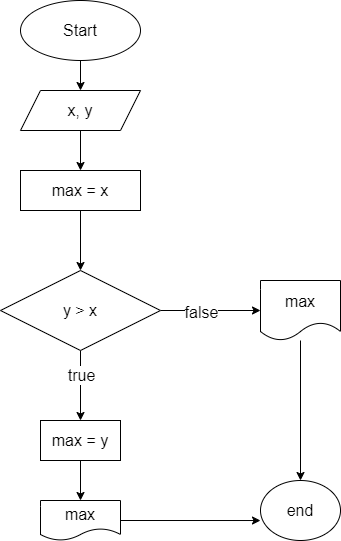

The diagram above was exported from draw.io. Its source (the exported page's mxGraphModel, read from the mxfile embedded in the PNG):
<mxGraphModel dx="736" dy="1517" grid="1" gridSize="10" guides="1" tooltips="1" connect="1" arrows="1" fold="1" page="1" pageScale="1" pageWidth="850" pageHeight="1100" math="0" shadow="0">
  <root>
    <mxCell id="0" />
    <mxCell id="1" parent="0" />
    <mxCell id="2" value="" style="edgeStyle=none;html=1;fontSize=20;" edge="1" parent="1" target="4">
      <mxGeometry relative="1" as="geometry">
        <mxPoint x="320" y="40" as="sourcePoint" />
      </mxGeometry>
    </mxCell>
    <mxCell id="3" value="" style="edgeStyle=none;html=1;fontSize=16;" edge="1" parent="1" source="4" target="6">
      <mxGeometry relative="1" as="geometry" />
    </mxCell>
    <mxCell id="4" value="&lt;font style=&quot;font-size: 16px&quot;&gt;x, y&lt;/font&gt;" style="shape=parallelogram;perimeter=parallelogramPerimeter;whiteSpace=wrap;html=1;fixedSize=1;" vertex="1" parent="1">
      <mxGeometry x="260" y="70" width="120" height="40" as="geometry" />
    </mxCell>
    <mxCell id="5" value="" style="edgeStyle=none;html=1;fontSize=16;" edge="1" parent="1" source="6" target="11">
      <mxGeometry relative="1" as="geometry" />
    </mxCell>
    <mxCell id="6" value="max = x" style="whiteSpace=wrap;html=1;fontSize=16;" vertex="1" parent="1">
      <mxGeometry x="260" y="150" width="120" height="40" as="geometry" />
    </mxCell>
    <mxCell id="7" value="" style="edgeStyle=none;html=1;fontSize=16;" edge="1" parent="1" source="11" target="13">
      <mxGeometry relative="1" as="geometry" />
    </mxCell>
    <mxCell id="8" value="false" style="edgeLabel;html=1;align=center;verticalAlign=middle;resizable=0;points=[];fontSize=16;" vertex="1" connectable="0" parent="7">
      <mxGeometry x="-0.192" y="-1" relative="1" as="geometry">
        <mxPoint as="offset" />
      </mxGeometry>
    </mxCell>
    <mxCell id="9" value="" style="edgeStyle=none;html=1;fontSize=16;" edge="1" parent="1" source="11">
      <mxGeometry relative="1" as="geometry">
        <mxPoint x="320" y="400" as="targetPoint" />
      </mxGeometry>
    </mxCell>
    <mxCell id="10" value="true" style="edgeLabel;html=1;align=center;verticalAlign=middle;resizable=0;points=[];fontSize=16;" vertex="1" connectable="0" parent="9">
      <mxGeometry x="0.4" y="1" relative="1" as="geometry">
        <mxPoint x="-1" y="-25" as="offset" />
      </mxGeometry>
    </mxCell>
    <mxCell id="11" value="y &amp;gt; x" style="rhombus;whiteSpace=wrap;html=1;fontSize=16;" vertex="1" parent="1">
      <mxGeometry x="240" y="250" width="160" height="80" as="geometry" />
    </mxCell>
    <mxCell id="12" value="" style="edgeStyle=none;html=1;fontSize=16;" edge="1" parent="1" source="13" target="14">
      <mxGeometry relative="1" as="geometry" />
    </mxCell>
    <mxCell id="13" value="&lt;span style=&quot;font-size: 16px&quot;&gt;max&lt;/span&gt;" style="shape=document;whiteSpace=wrap;html=1;boundedLbl=1;fontSize=16;" vertex="1" parent="1">
      <mxGeometry x="500" y="260" width="80" height="60" as="geometry" />
    </mxCell>
    <mxCell id="14" value="end" style="ellipse;whiteSpace=wrap;html=1;fontSize=16;" vertex="1" parent="1">
      <mxGeometry x="500" y="460" width="80" height="60" as="geometry" />
    </mxCell>
    <mxCell id="15" value="" style="edgeStyle=none;html=1;fontSize=16;" edge="1" parent="1" source="16" target="17">
      <mxGeometry relative="1" as="geometry" />
    </mxCell>
    <mxCell id="16" value="max = y" style="rounded=0;whiteSpace=wrap;html=1;fontSize=16;" vertex="1" parent="1">
      <mxGeometry x="280" y="400" width="80" height="40" as="geometry" />
    </mxCell>
    <mxCell id="17" value="max" style="shape=document;whiteSpace=wrap;html=1;boundedLbl=1;fontSize=16;rounded=0;" vertex="1" parent="1">
      <mxGeometry x="280" y="480" width="80" height="40" as="geometry" />
    </mxCell>
    <mxCell id="18" value="" style="endArrow=classic;html=1;fontSize=16;exitX=1;exitY=0.5;exitDx=0;exitDy=0;entryX=0;entryY=0.667;entryDx=0;entryDy=0;entryPerimeter=0;" edge="1" parent="1" source="17" target="14">
      <mxGeometry width="50" height="50" relative="1" as="geometry">
        <mxPoint x="460" y="390" as="sourcePoint" />
        <mxPoint x="510" y="340" as="targetPoint" />
      </mxGeometry>
    </mxCell>
    <mxCell id="19" value="&lt;font style=&quot;font-size: 16px&quot;&gt;Start&lt;/font&gt;" style="ellipse;whiteSpace=wrap;html=1;" vertex="1" parent="1">
      <mxGeometry x="260" y="-20" width="120" height="60" as="geometry" />
    </mxCell>
  </root>
</mxGraphModel>